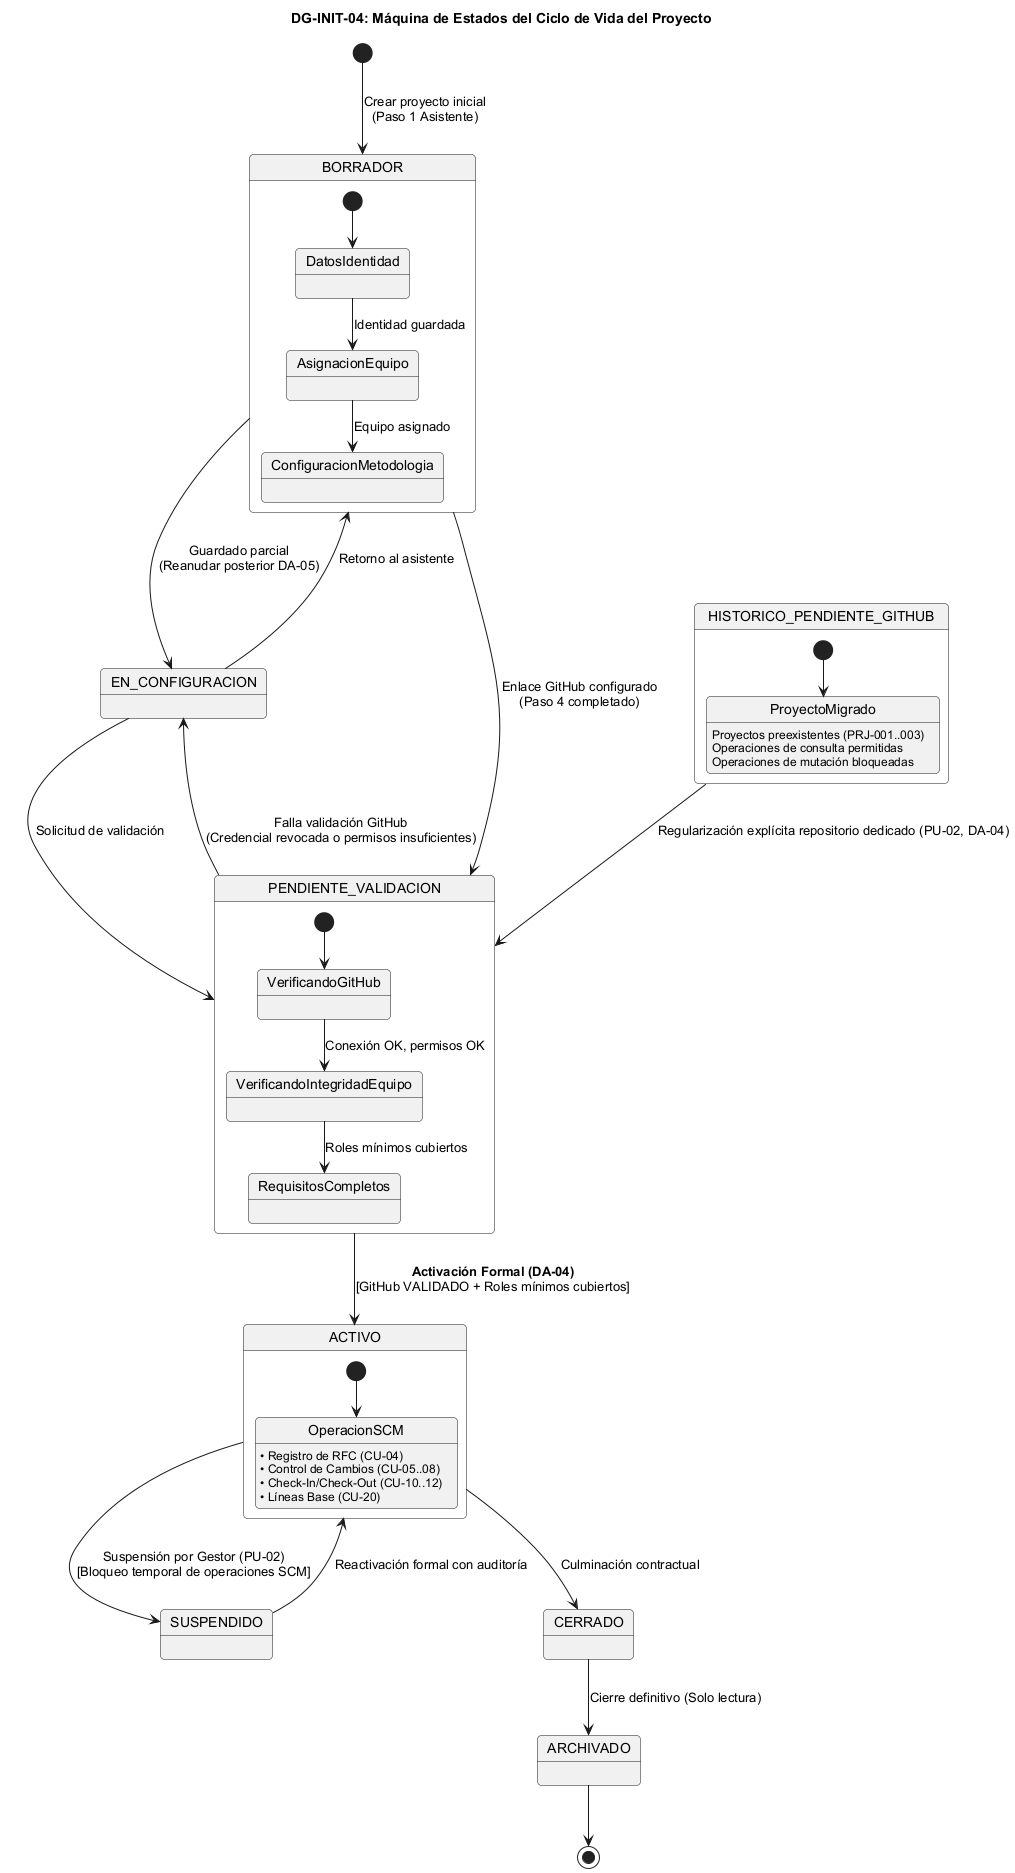

The diagram above was rendered by PlantUML. Its source (embedded in the PNG):
@startuml
skinparam shadowing false
skinparam roundcorner 8
skinparam defaultFontName Arial

title <b>DG-INIT-04: Máquina de Estados del Ciclo de Vida del Proyecto</b>

[*] --> BORRADOR : Crear proyecto inicial\n(Paso 1 Asistente)

state BORRADOR {
    [*] --> DatosIdentidad
    DatosIdentidad --> AsignacionEquipo : Identidad guardada
    AsignacionEquipo --> ConfiguracionMetodologia : Equipo asignado
}

BORRADOR --> EN_CONFIGURACION : Guardado parcial\n(Reanudar posterior DA-05)
EN_CONFIGURACION --> BORRADOR : Retorno al asistente

BORRADOR --> PENDIENTE_VALIDACION : Enlace GitHub configurado\n(Paso 4 completado)
EN_CONFIGURACION --> PENDIENTE_VALIDACION : Solicitud de validación

state PENDIENTE_VALIDACION {
    [*] --> VerificandoGitHub
    VerificandoGitHub --> VerificandoIntegridadEquipo : Conexión OK, permisos OK
    VerificandoIntegridadEquipo --> RequisitosCompletos : Roles mínimos cubiertos
}

PENDIENTE_VALIDACION --> EN_CONFIGURACION : Falla validación GitHub\n(Credencial revocada o permisos insuficientes)

PENDIENTE_VALIDACION --> ACTIVO : <b>Activación Formal (DA-04)</b>\n[GitHub VALIDADO + Roles mínimos cubiertos]

state ACTIVO {
    [*] --> OperacionSCM
    OperacionSCM : • Registro de RFC (CU-04)\n• Control de Cambios (CU-05..08)\n• Check-In/Check-Out (CU-10..12)\n• Líneas Base (CU-20)
}

ACTIVO --> SUSPENDIDO : Suspensión por Gestor (PU-02)\n[Bloqueo temporal de operaciones SCM]
SUSPENDIDO --> ACTIVO : Reactivación formal con auditoría

ACTIVO --> CERRADO : Culminación contractual
CERRADO --> ARCHIVADO : Cierre definitivo (Solo lectura)

state HISTORICO_PENDIENTE_GITHUB {
    [*] --> ProyectoMigrado
    ProyectoMigrado : Proyectos preexistentes (PRJ-001..003)\nOperaciones de consulta permitidas\nOperaciones de mutación bloqueadas
}

HISTORICO_PENDIENTE_GITHUB --> PENDIENTE_VALIDACION : Regularización explícita repositorio dedicado (PU-02, DA-04)

ARCHIVADO --> [*]

@enduml